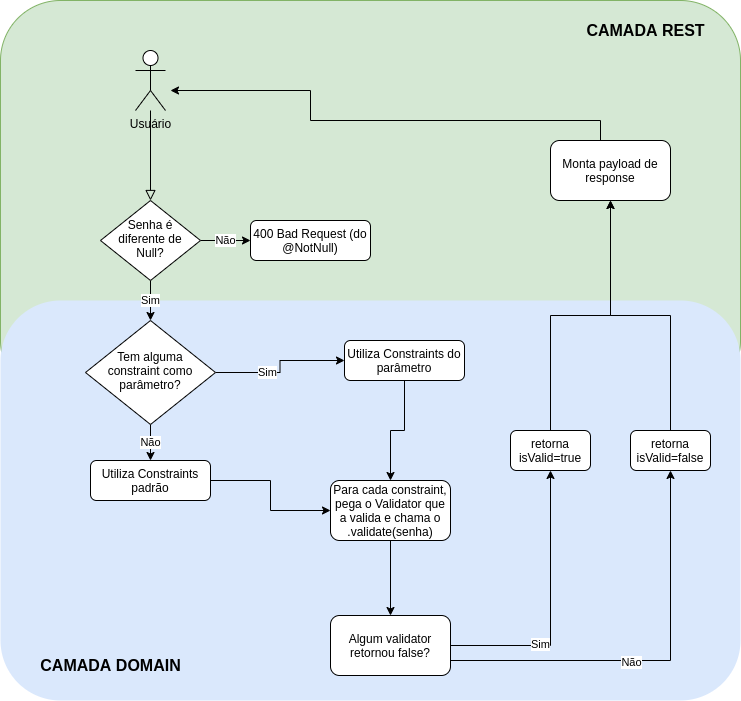

The diagram above was exported from draw.io. Its source (the exported page's mxGraphModel, read from the mxfile embedded in the PNG):
<mxGraphModel dx="1355" dy="1943" grid="1" gridSize="10" guides="1" tooltips="1" connect="1" arrows="1" fold="1" page="1" pageScale="1" pageWidth="827" pageHeight="1169" math="0" shadow="0">
  <root>
    <mxCell id="WIyWlLk6GJQsqaUBKTNV-0" />
    <mxCell id="WIyWlLk6GJQsqaUBKTNV-1" parent="WIyWlLk6GJQsqaUBKTNV-0" />
    <mxCell id="GKnRUvbDdO21qc7j-duw-34" value="" style="rounded=1;whiteSpace=wrap;html=1;fillColor=#d5e8d4;strokeColor=#82b366;" vertex="1" parent="WIyWlLk6GJQsqaUBKTNV-1">
      <mxGeometry x="70" y="-30" width="740" height="400" as="geometry" />
    </mxCell>
    <mxCell id="GKnRUvbDdO21qc7j-duw-25" value="" style="rounded=1;whiteSpace=wrap;html=1;fillColor=#dae8fc;strokeColor=none;" vertex="1" parent="WIyWlLk6GJQsqaUBKTNV-1">
      <mxGeometry x="70" y="270" width="740" height="400" as="geometry" />
    </mxCell>
    <mxCell id="WIyWlLk6GJQsqaUBKTNV-2" value="" style="rounded=0;html=1;jettySize=auto;orthogonalLoop=1;fontSize=11;endArrow=block;endFill=0;endSize=8;strokeWidth=1;shadow=0;labelBackgroundColor=none;edgeStyle=orthogonalEdgeStyle;" parent="WIyWlLk6GJQsqaUBKTNV-1" source="GKnRUvbDdO21qc7j-duw-0" target="WIyWlLk6GJQsqaUBKTNV-6" edge="1">
      <mxGeometry relative="1" as="geometry">
        <mxPoint x="220" y="120" as="sourcePoint" />
      </mxGeometry>
    </mxCell>
    <mxCell id="GKnRUvbDdO21qc7j-duw-28" value="Sim" style="edgeStyle=orthogonalEdgeStyle;rounded=0;orthogonalLoop=1;jettySize=auto;html=1;exitX=0.5;exitY=1;exitDx=0;exitDy=0;entryX=0.5;entryY=0;entryDx=0;entryDy=0;" edge="1" parent="WIyWlLk6GJQsqaUBKTNV-1" source="WIyWlLk6GJQsqaUBKTNV-6" target="WIyWlLk6GJQsqaUBKTNV-10">
      <mxGeometry relative="1" as="geometry" />
    </mxCell>
    <mxCell id="GKnRUvbDdO21qc7j-duw-29" value="Não" style="edgeStyle=orthogonalEdgeStyle;rounded=0;orthogonalLoop=1;jettySize=auto;html=1;exitX=1;exitY=0.5;exitDx=0;exitDy=0;entryX=0;entryY=0.5;entryDx=0;entryDy=0;" edge="1" parent="WIyWlLk6GJQsqaUBKTNV-1" source="WIyWlLk6GJQsqaUBKTNV-6" target="WIyWlLk6GJQsqaUBKTNV-7">
      <mxGeometry relative="1" as="geometry" />
    </mxCell>
    <mxCell id="WIyWlLk6GJQsqaUBKTNV-6" value="Senha é diferente de Null?" style="rhombus;whiteSpace=wrap;html=1;shadow=0;fontFamily=Helvetica;fontSize=12;align=center;strokeWidth=1;spacing=6;spacingTop=-4;" parent="WIyWlLk6GJQsqaUBKTNV-1" vertex="1">
      <mxGeometry x="170" y="170" width="100" height="80" as="geometry" />
    </mxCell>
    <mxCell id="WIyWlLk6GJQsqaUBKTNV-7" value="400 Bad Request (do @NotNull)" style="rounded=1;whiteSpace=wrap;html=1;fontSize=12;glass=0;strokeWidth=1;shadow=0;" parent="WIyWlLk6GJQsqaUBKTNV-1" vertex="1">
      <mxGeometry x="320" y="190" width="120" height="40" as="geometry" />
    </mxCell>
    <mxCell id="GKnRUvbDdO21qc7j-duw-31" style="edgeStyle=orthogonalEdgeStyle;rounded=0;orthogonalLoop=1;jettySize=auto;html=1;exitX=1;exitY=0.5;exitDx=0;exitDy=0;entryX=0;entryY=0.5;entryDx=0;entryDy=0;" edge="1" parent="WIyWlLk6GJQsqaUBKTNV-1" source="WIyWlLk6GJQsqaUBKTNV-10" target="WIyWlLk6GJQsqaUBKTNV-12">
      <mxGeometry relative="1" as="geometry" />
    </mxCell>
    <mxCell id="GKnRUvbDdO21qc7j-duw-32" value="Sim" style="edgeLabel;html=1;align=center;verticalAlign=middle;resizable=0;points=[];" vertex="1" connectable="0" parent="GKnRUvbDdO21qc7j-duw-31">
      <mxGeometry x="-0.2766" y="1" relative="1" as="geometry">
        <mxPoint as="offset" />
      </mxGeometry>
    </mxCell>
    <mxCell id="GKnRUvbDdO21qc7j-duw-33" value="Não" style="edgeStyle=orthogonalEdgeStyle;rounded=0;orthogonalLoop=1;jettySize=auto;html=1;exitX=0.5;exitY=1;exitDx=0;exitDy=0;entryX=0.5;entryY=0;entryDx=0;entryDy=0;" edge="1" parent="WIyWlLk6GJQsqaUBKTNV-1" source="WIyWlLk6GJQsqaUBKTNV-10" target="WIyWlLk6GJQsqaUBKTNV-11">
      <mxGeometry relative="1" as="geometry" />
    </mxCell>
    <mxCell id="WIyWlLk6GJQsqaUBKTNV-10" value="Tem alguma constraint como parâmetro?" style="rhombus;whiteSpace=wrap;html=1;shadow=0;fontFamily=Helvetica;fontSize=12;align=center;strokeWidth=1;spacing=6;spacingTop=-4;" parent="WIyWlLk6GJQsqaUBKTNV-1" vertex="1">
      <mxGeometry x="155" y="290" width="130" height="104" as="geometry" />
    </mxCell>
    <mxCell id="GKnRUvbDdO21qc7j-duw-7" style="edgeStyle=orthogonalEdgeStyle;rounded=0;orthogonalLoop=1;jettySize=auto;html=1;exitX=1;exitY=0.5;exitDx=0;exitDy=0;entryX=0;entryY=0.5;entryDx=0;entryDy=0;" edge="1" parent="WIyWlLk6GJQsqaUBKTNV-1" source="WIyWlLk6GJQsqaUBKTNV-11" target="GKnRUvbDdO21qc7j-duw-5">
      <mxGeometry relative="1" as="geometry" />
    </mxCell>
    <mxCell id="WIyWlLk6GJQsqaUBKTNV-11" value="Utiliza Constraints padrão" style="rounded=1;whiteSpace=wrap;html=1;fontSize=12;glass=0;strokeWidth=1;shadow=0;" parent="WIyWlLk6GJQsqaUBKTNV-1" vertex="1">
      <mxGeometry x="160" y="430" width="120" height="40" as="geometry" />
    </mxCell>
    <mxCell id="GKnRUvbDdO21qc7j-duw-6" style="edgeStyle=orthogonalEdgeStyle;rounded=0;orthogonalLoop=1;jettySize=auto;html=1;exitX=0.5;exitY=1;exitDx=0;exitDy=0;entryX=0.5;entryY=0;entryDx=0;entryDy=0;" edge="1" parent="WIyWlLk6GJQsqaUBKTNV-1" source="WIyWlLk6GJQsqaUBKTNV-12" target="GKnRUvbDdO21qc7j-duw-5">
      <mxGeometry relative="1" as="geometry" />
    </mxCell>
    <mxCell id="WIyWlLk6GJQsqaUBKTNV-12" value="Utiliza Constraints do parâmetro" style="rounded=1;whiteSpace=wrap;html=1;fontSize=12;glass=0;strokeWidth=1;shadow=0;" parent="WIyWlLk6GJQsqaUBKTNV-1" vertex="1">
      <mxGeometry x="414" y="310" width="120" height="40" as="geometry" />
    </mxCell>
    <mxCell id="GKnRUvbDdO21qc7j-duw-0" value="Usuário&lt;br&gt;" style="shape=umlActor;verticalLabelPosition=bottom;verticalAlign=top;html=1;outlineConnect=0;" vertex="1" parent="WIyWlLk6GJQsqaUBKTNV-1">
      <mxGeometry x="205" y="20" width="30" height="60" as="geometry" />
    </mxCell>
    <mxCell id="GKnRUvbDdO21qc7j-duw-13" style="edgeStyle=orthogonalEdgeStyle;rounded=0;orthogonalLoop=1;jettySize=auto;html=1;exitX=0.5;exitY=1;exitDx=0;exitDy=0;entryX=0.5;entryY=0;entryDx=0;entryDy=0;" edge="1" parent="WIyWlLk6GJQsqaUBKTNV-1" source="GKnRUvbDdO21qc7j-duw-5" target="GKnRUvbDdO21qc7j-duw-12">
      <mxGeometry relative="1" as="geometry" />
    </mxCell>
    <mxCell id="GKnRUvbDdO21qc7j-duw-5" value="Para cada constraint, pega o Validator que a valida e chama o .validate(senha)" style="rounded=1;whiteSpace=wrap;html=1;" vertex="1" parent="WIyWlLk6GJQsqaUBKTNV-1">
      <mxGeometry x="400" y="450" width="120" height="60" as="geometry" />
    </mxCell>
    <mxCell id="GKnRUvbDdO21qc7j-duw-14" style="edgeStyle=orthogonalEdgeStyle;rounded=0;orthogonalLoop=1;jettySize=auto;html=1;exitX=1;exitY=0.5;exitDx=0;exitDy=0;entryX=0.5;entryY=1;entryDx=0;entryDy=0;" edge="1" parent="WIyWlLk6GJQsqaUBKTNV-1" source="GKnRUvbDdO21qc7j-duw-12" target="GKnRUvbDdO21qc7j-duw-19">
      <mxGeometry relative="1" as="geometry">
        <mxPoint x="630" y="460" as="targetPoint" />
      </mxGeometry>
    </mxCell>
    <mxCell id="GKnRUvbDdO21qc7j-duw-15" value="Sim" style="edgeLabel;html=1;align=center;verticalAlign=middle;resizable=0;points=[];" vertex="1" connectable="0" parent="GKnRUvbDdO21qc7j-duw-14">
      <mxGeometry x="-0.3509" y="2" relative="1" as="geometry">
        <mxPoint as="offset" />
      </mxGeometry>
    </mxCell>
    <mxCell id="GKnRUvbDdO21qc7j-duw-16" style="edgeStyle=orthogonalEdgeStyle;rounded=0;orthogonalLoop=1;jettySize=auto;html=1;exitX=1;exitY=0.75;exitDx=0;exitDy=0;entryX=0.5;entryY=1;entryDx=0;entryDy=0;" edge="1" parent="WIyWlLk6GJQsqaUBKTNV-1" source="GKnRUvbDdO21qc7j-duw-12" target="GKnRUvbDdO21qc7j-duw-18">
      <mxGeometry relative="1" as="geometry">
        <mxPoint x="710" y="460" as="targetPoint" />
      </mxGeometry>
    </mxCell>
    <mxCell id="GKnRUvbDdO21qc7j-duw-17" value="Não" style="edgeLabel;html=1;align=center;verticalAlign=middle;resizable=0;points=[];" vertex="1" connectable="0" parent="GKnRUvbDdO21qc7j-duw-16">
      <mxGeometry x="-0.1222" y="-1" relative="1" as="geometry">
        <mxPoint as="offset" />
      </mxGeometry>
    </mxCell>
    <mxCell id="GKnRUvbDdO21qc7j-duw-12" value="Algum validator retornou false?" style="rounded=1;whiteSpace=wrap;html=1;" vertex="1" parent="WIyWlLk6GJQsqaUBKTNV-1">
      <mxGeometry x="400" y="585" width="120" height="60" as="geometry" />
    </mxCell>
    <mxCell id="GKnRUvbDdO21qc7j-duw-27" style="edgeStyle=orthogonalEdgeStyle;rounded=0;orthogonalLoop=1;jettySize=auto;html=1;entryX=0.5;entryY=1;entryDx=0;entryDy=0;" edge="1" parent="WIyWlLk6GJQsqaUBKTNV-1" source="GKnRUvbDdO21qc7j-duw-18" target="GKnRUvbDdO21qc7j-duw-22">
      <mxGeometry relative="1" as="geometry" />
    </mxCell>
    <mxCell id="GKnRUvbDdO21qc7j-duw-18" value="retorna isValid=false" style="rounded=1;whiteSpace=wrap;html=1;fontSize=12;glass=0;strokeWidth=1;shadow=0;" vertex="1" parent="WIyWlLk6GJQsqaUBKTNV-1">
      <mxGeometry x="700" y="400" width="80" height="40" as="geometry" />
    </mxCell>
    <mxCell id="GKnRUvbDdO21qc7j-duw-26" style="edgeStyle=orthogonalEdgeStyle;rounded=0;orthogonalLoop=1;jettySize=auto;html=1;exitX=0.5;exitY=0;exitDx=0;exitDy=0;entryX=0.5;entryY=1;entryDx=0;entryDy=0;" edge="1" parent="WIyWlLk6GJQsqaUBKTNV-1" source="GKnRUvbDdO21qc7j-duw-19" target="GKnRUvbDdO21qc7j-duw-22">
      <mxGeometry relative="1" as="geometry" />
    </mxCell>
    <mxCell id="GKnRUvbDdO21qc7j-duw-19" value="retorna isValid=true" style="rounded=1;whiteSpace=wrap;html=1;fontSize=12;glass=0;strokeWidth=1;shadow=0;" vertex="1" parent="WIyWlLk6GJQsqaUBKTNV-1">
      <mxGeometry x="580" y="400" width="80" height="40" as="geometry" />
    </mxCell>
    <mxCell id="GKnRUvbDdO21qc7j-duw-23" style="edgeStyle=orthogonalEdgeStyle;rounded=0;orthogonalLoop=1;jettySize=auto;html=1;" edge="1" parent="WIyWlLk6GJQsqaUBKTNV-1" source="GKnRUvbDdO21qc7j-duw-22">
      <mxGeometry relative="1" as="geometry">
        <mxPoint x="240" y="60" as="targetPoint" />
        <Array as="points">
          <mxPoint x="670" y="90" />
          <mxPoint x="380" y="90" />
          <mxPoint x="380" y="60" />
        </Array>
      </mxGeometry>
    </mxCell>
    <mxCell id="GKnRUvbDdO21qc7j-duw-22" value="Monta payload de response" style="rounded=1;whiteSpace=wrap;html=1;" vertex="1" parent="WIyWlLk6GJQsqaUBKTNV-1">
      <mxGeometry x="620" y="110" width="120" height="60" as="geometry" />
    </mxCell>
    <mxCell id="GKnRUvbDdO21qc7j-duw-35" value="&lt;b&gt;&lt;font style=&quot;font-size: 16px&quot;&gt;CAMADA REST&lt;/font&gt;&lt;/b&gt;" style="text;html=1;align=center;verticalAlign=middle;resizable=0;points=[];autosize=1;" vertex="1" parent="WIyWlLk6GJQsqaUBKTNV-1">
      <mxGeometry x="650" y="-10" width="130" height="20" as="geometry" />
    </mxCell>
    <mxCell id="GKnRUvbDdO21qc7j-duw-36" value="&lt;b&gt;&lt;font style=&quot;font-size: 16px&quot;&gt;CAMADA DOMAIN&lt;/font&gt;&lt;/b&gt;" style="text;html=1;align=center;verticalAlign=middle;resizable=0;points=[];autosize=1;" vertex="1" parent="WIyWlLk6GJQsqaUBKTNV-1">
      <mxGeometry x="100" y="625" width="160" height="20" as="geometry" />
    </mxCell>
  </root>
</mxGraphModel>